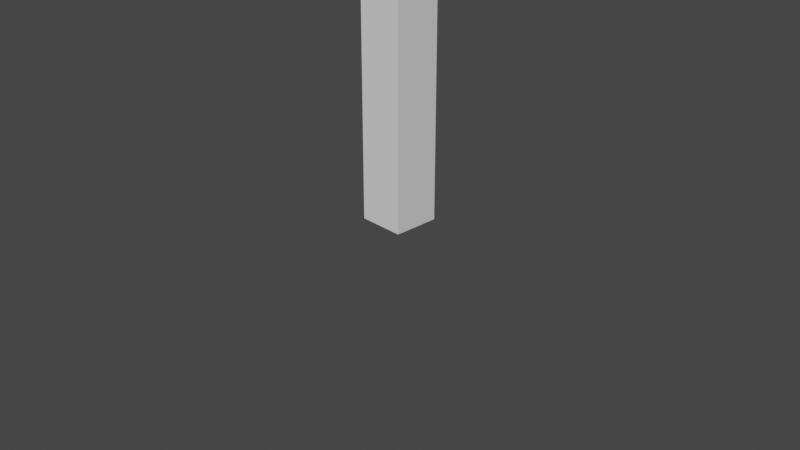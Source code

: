 # Source: zombie.blend  (saved by Blender 3.0.42; exported with 4.5.12 LTS)
import bpy
from mathutils import Matrix  # noqa: F401  (used for matrix-valued properties, if any)

bpy.ops.wm.read_factory_settings(use_empty=True)
scene = bpy.context.scene
scene.name = 'Scene'

# ---- collections
col_collection = bpy.data.collections.new('Collection'); scene.collection.children.link(col_collection)

# ---- materials (node trees are filled in below, after node groups)
mat_material = bpy.data.materials.new('Material')
mat_material.alpha_threshold = 0.0
mat_material.use_transparent_shadow = False
mat_material.line_color = (0.0, 0.0, 0.0, 1.0)

# ---- material node trees
mat_material.use_nodes = True; mat_material.node_tree.nodes.clear()
_N = mat_material.node_tree.nodes; _L = mat_material.node_tree.links
n0 = _N.new('ShaderNodeOutputMaterial'); n0.name = 'Material Output'; n0.location = (300, 300)
n1 = _N.new('ShaderNodeBsdfPrincipled'); n1.name = 'Principled BSDF'; n1.location = (10, 300)
n1.distribution = 'GGX'
n1.subsurface_method = 'RANDOM_WALK_SKIN'
n1.inputs[2].default_value = 0.4
n1.inputs[3].default_value = 1.45
n1.inputs[27].default_value = (0.0, 0.0, 0.0, 1.0)
n1.inputs[28].default_value = 1.0
_L.new(n1.outputs[0], n0.inputs[0])
n0.is_active_output = True

# ---- world
world_world = bpy.data.worlds.new('World'); scene.world = world_world
world_world.use_nodes = True; world_world.node_tree.nodes.clear()
_N = world_world.node_tree.nodes; _L = world_world.node_tree.links
n0 = _N.new('ShaderNodeOutputWorld'); n0.name = 'World Output'; n0.location = (300, 300)
n1 = _N.new('ShaderNodeBackground'); n1.name = 'Background'; n1.location = (10, 300)
n1.inputs[0].default_value = (0.05088, 0.05088, 0.05088, 1.0)
_L.new(n1.outputs[0], n0.inputs[0])
n0.is_active_output = True
world_world.color = (0.05088, 0.05088, 0.05088)
world_world.use_sun_shadow = False
world_world.sun_shadow_jitter_overblur = 0.0

# ---- cameras
cam_camera = bpy.data.cameras.new('Camera')
cam_camera.clip_end = 100.0
cam_camera.ortho_scale = 7.314

# ---- lights
light_light = bpy.data.lights.new('Light', 'POINT')
light_light.transmission_factor = 0.0
light_light.energy = 1000.0
light_light.shadow_soft_size = 0.1
light_light.shadow_maximum_resolution = 0.006
light_light.use_absolute_resolution = True

# ---- meshes
me_cube = bpy.data.meshes.new('Cube')
me_cube.from_pydata([(1.0, 1.0, 1.0), (1.0, 1.0, -1.0), (1.0, -1.0, 1.0), (1.0, -1.0, -1.0), (-1.0, 1.0, 1.0), (-1.0, 1.0, -1.0), (-1.0, -1.0, 1.0), (-1.0, -1.0, -1.0)], [], [(0, 4, 6, 2), (3, 2, 6, 7), (7, 6, 4, 5), (5, 1, 3, 7), (1, 0, 2, 3), (5, 4, 0, 1)])
_uv = me_cube.uv_layers.new(name='UVMap')
_uv.uv.foreach_set('vector', [0.625, 0.5, 0.875, 0.5, 0.875, 0.75, 0.625, 0.75, 0.375, 0.75, 0.625, 0.75, 0.625, 1.0, 0.375, 1.0, 0.375, 0.0, 0.625, 0.0, 0.625, 0.25, 0.375, 0.25, 0.125, 0.5, 0.375, 0.5, 0.375, 0.75, 0.125, 0.75, 0.375, 0.5, 0.625, 0.5, 0.625, 0.75, 0.375, 0.75, 0.375, 0.25, 0.625, 0.25, 0.625, 0.5, 0.375, 0.5])
me_cube.materials.append(mat_material)
me_cube.use_remesh_preserve_volume = False
me_cube.use_remesh_preserve_attributes = False
me_cube.use_mirror_vertex_groups = False
me_cube.update()

# ---- objects
ob_cube = bpy.data.objects.new('Cube', me_cube)
ob_light = bpy.data.objects.new('Light', light_light)
ob_camera = bpy.data.objects.new('Camera', cam_camera)

# ---- transforms, parenting, visibility, modifiers, constraints
ob_cube.location = (0.0, 0.0, 1.5)
ob_cube.scale = (0.25, 0.25, 1.5)
ob_cube.lock_rotations_4d = False
ob_cube.empty_display_type = 'ARROWS'
ob_cube.lineart.crease_threshold = 0.0
ob_light.location = (4.076, 1.005, 5.904)
ob_light.rotation_euler = (0.6503, 0.05522, 1.866)
ob_light.lock_rotations_4d = False
ob_light.empty_display_type = 'ARROWS'
ob_light.color = (0.0, 0.0, 0.0, 0.0)
ob_light.hide_render = True
ob_light.lineart.crease_threshold = 0.0
ob_camera.location = (7.359, -6.926, 4.958)
ob_camera.rotation_euler = (1.109, 0.0, 0.8149)
ob_camera.lock_rotations_4d = False
ob_camera.empty_display_type = 'ARROWS'
ob_camera.color = (0.0, 0.0, 0.0, 0.0)
ob_camera.hide_render = True
ob_camera.display_type = 'WIRE'
ob_camera.lineart.crease_threshold = 0.0

# ---- collection membership
col_collection.objects.link(ob_cube)
col_collection.objects.link(ob_light)
col_collection.objects.link(ob_camera)

# ---- scene / render settings (as saved in the file)
scene.camera = ob_camera
scene.frame_start = 1; scene.frame_end = 250; scene.frame_set(0)
scene.render.engine = 'BLENDER_EEVEE_NEXT'
scene.cycles.sampling_pattern = 'TABULATED_SOBOL'
scene.cycles.use_light_tree = False
scene.view_settings.view_transform = 'Filmic'
bpy.context.view_layer.update()

# ---- added for rendering (the .blend has no usable light): sun
light_auto_sun = bpy.data.lights.new('AutoSun', 'SUN')
light_auto_sun.energy = 3.0
light_auto_sun.angle = 0.0523599
ob_auto_sun = bpy.data.objects.new('AutoSun', light_auto_sun)
scene.collection.objects.link(ob_auto_sun)
ob_auto_sun.rotation_euler = (0.872665, 0.174533, 0.523599)
bpy.context.view_layer.update()
